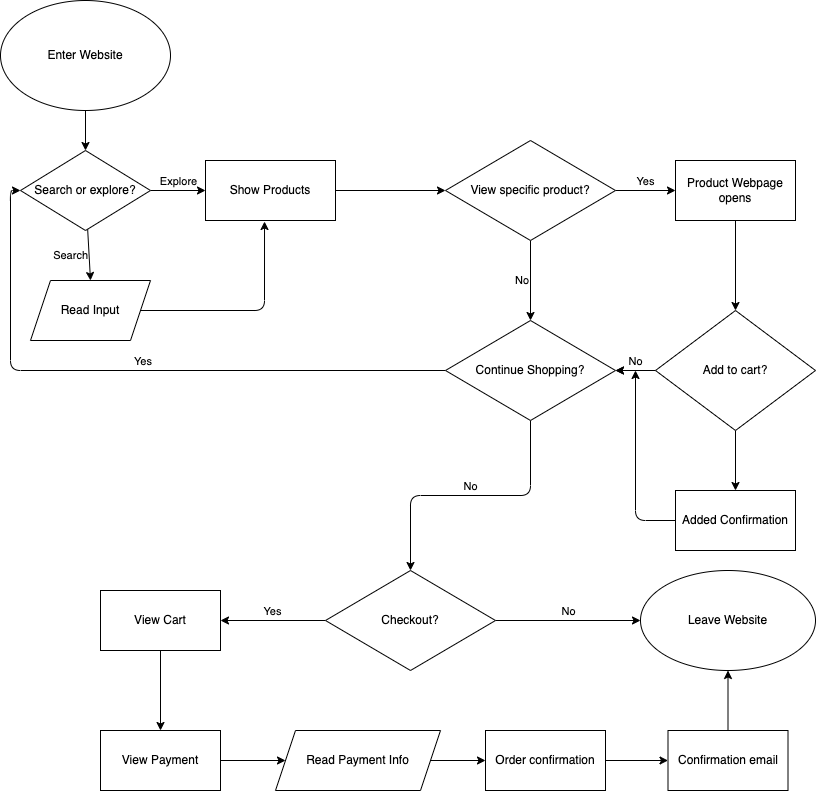

The diagram above was exported from draw.io. Its source (the exported page's mxGraphModel, read from the mxfile embedded in the PNG):
<mxGraphModel dx="912" dy="917" grid="1" gridSize="10" guides="1" tooltips="1" connect="1" arrows="1" fold="1" page="1" pageScale="1" pageWidth="850" pageHeight="1100" math="0" shadow="0">
  <root>
    <mxCell id="0" />
    <mxCell id="1" parent="0" />
    <mxCell id="4" value="" style="edgeStyle=none;html=1;" edge="1" parent="1" source="2" target="3">
      <mxGeometry relative="1" as="geometry" />
    </mxCell>
    <mxCell id="2" value="Enter Website" style="ellipse;whiteSpace=wrap;html=1;" vertex="1" parent="1">
      <mxGeometry x="15" y="10" width="170" height="110" as="geometry" />
    </mxCell>
    <mxCell id="6" value="Explore" style="edgeStyle=none;html=1;labelPosition=center;verticalLabelPosition=top;align=center;verticalAlign=bottom;" edge="1" parent="1" source="3" target="5">
      <mxGeometry relative="1" as="geometry" />
    </mxCell>
    <mxCell id="8" value="Search" style="edgeStyle=none;html=1;entryX=0.5;entryY=0;entryDx=0;entryDy=0;align=right;" edge="1" parent="1" source="3" target="11">
      <mxGeometry relative="1" as="geometry">
        <mxPoint x="101.78287448615401" y="285.57797533540224" as="targetPoint" />
      </mxGeometry>
    </mxCell>
    <mxCell id="3" value="Search or explore?" style="rhombus;whiteSpace=wrap;html=1;rotation=0;" vertex="1" parent="1">
      <mxGeometry x="35" y="160" width="130" height="80" as="geometry" />
    </mxCell>
    <mxCell id="15" value="" style="edgeStyle=none;html=1;" edge="1" parent="1" source="5" target="14">
      <mxGeometry relative="1" as="geometry" />
    </mxCell>
    <mxCell id="5" value="Show Products" style="whiteSpace=wrap;html=1;" vertex="1" parent="1">
      <mxGeometry x="220" y="170" width="130" height="60" as="geometry" />
    </mxCell>
    <mxCell id="21" style="edgeStyle=orthogonalEdgeStyle;html=1;exitX=1;exitY=0.5;exitDx=0;exitDy=0;entryX=0.454;entryY=1.017;entryDx=0;entryDy=0;entryPerimeter=0;" edge="1" parent="1" source="11" target="5">
      <mxGeometry relative="1" as="geometry" />
    </mxCell>
    <mxCell id="11" value="Read Input" style="shape=parallelogram;perimeter=parallelogramPerimeter;whiteSpace=wrap;html=1;fixedSize=1;" vertex="1" parent="1">
      <mxGeometry x="45" y="290" width="120" height="60" as="geometry" />
    </mxCell>
    <mxCell id="17" value="Yes" style="edgeStyle=none;html=1;labelPosition=center;verticalLabelPosition=top;align=center;verticalAlign=bottom;" edge="1" parent="1" source="14" target="16">
      <mxGeometry relative="1" as="geometry" />
    </mxCell>
    <mxCell id="19" value="No" style="edgeStyle=none;html=1;align=right;" edge="1" parent="1" source="14" target="18">
      <mxGeometry relative="1" as="geometry" />
    </mxCell>
    <mxCell id="14" value="View specific product?" style="rhombus;whiteSpace=wrap;html=1;" vertex="1" parent="1">
      <mxGeometry x="460" y="150" width="170" height="100" as="geometry" />
    </mxCell>
    <mxCell id="23" value="" style="edgeStyle=orthogonalEdgeStyle;html=1;" edge="1" parent="1" source="16" target="22">
      <mxGeometry relative="1" as="geometry" />
    </mxCell>
    <mxCell id="16" value="Product Webpage opens" style="whiteSpace=wrap;html=1;" vertex="1" parent="1">
      <mxGeometry x="690" y="170" width="120" height="60" as="geometry" />
    </mxCell>
    <mxCell id="20" value="Yes" style="edgeStyle=orthogonalEdgeStyle;html=1;exitX=0;exitY=0.5;exitDx=0;exitDy=0;entryX=0;entryY=0.5;entryDx=0;entryDy=0;align=left;labelPosition=right;verticalLabelPosition=top;verticalAlign=bottom;" edge="1" parent="1" source="18" target="3">
      <mxGeometry relative="1" as="geometry" />
    </mxCell>
    <mxCell id="30" value="No" style="edgeStyle=orthogonalEdgeStyle;html=1;labelPosition=center;verticalLabelPosition=top;align=center;verticalAlign=bottom;" edge="1" parent="1" source="18" target="29">
      <mxGeometry relative="1" as="geometry" />
    </mxCell>
    <mxCell id="18" value="Continue Shopping?" style="rhombus;whiteSpace=wrap;html=1;" vertex="1" parent="1">
      <mxGeometry x="460" y="330" width="170" height="100" as="geometry" />
    </mxCell>
    <mxCell id="24" value="" style="edgeStyle=orthogonalEdgeStyle;html=1;" edge="1" parent="1" source="22" target="18">
      <mxGeometry relative="1" as="geometry" />
    </mxCell>
    <mxCell id="25" value="No" style="edgeStyle=orthogonalEdgeStyle;html=1;labelPosition=center;verticalLabelPosition=top;align=center;verticalAlign=bottom;" edge="1" parent="1" source="22" target="18">
      <mxGeometry relative="1" as="geometry" />
    </mxCell>
    <mxCell id="27" value="" style="edgeStyle=orthogonalEdgeStyle;html=1;" edge="1" parent="1" source="22" target="26">
      <mxGeometry relative="1" as="geometry" />
    </mxCell>
    <mxCell id="22" value="Add to cart?" style="rhombus;whiteSpace=wrap;html=1;" vertex="1" parent="1">
      <mxGeometry x="670" y="320" width="160" height="120" as="geometry" />
    </mxCell>
    <mxCell id="28" style="edgeStyle=orthogonalEdgeStyle;html=1;exitX=0;exitY=0.5;exitDx=0;exitDy=0;" edge="1" parent="1" source="26">
      <mxGeometry relative="1" as="geometry">
        <mxPoint x="650" y="380" as="targetPoint" />
      </mxGeometry>
    </mxCell>
    <mxCell id="26" value="Added Confirmation" style="whiteSpace=wrap;html=1;" vertex="1" parent="1">
      <mxGeometry x="690" y="500" width="120" height="60" as="geometry" />
    </mxCell>
    <mxCell id="32" value="No" style="edgeStyle=orthogonalEdgeStyle;html=1;labelPosition=center;verticalLabelPosition=top;align=center;verticalAlign=bottom;" edge="1" parent="1" source="29" target="31">
      <mxGeometry relative="1" as="geometry" />
    </mxCell>
    <mxCell id="38" value="Yes" style="edgeStyle=orthogonalEdgeStyle;html=1;labelPosition=center;verticalLabelPosition=top;align=center;verticalAlign=bottom;" edge="1" parent="1" source="29" target="37">
      <mxGeometry relative="1" as="geometry" />
    </mxCell>
    <mxCell id="29" value="Checkout?" style="rhombus;whiteSpace=wrap;html=1;" vertex="1" parent="1">
      <mxGeometry x="340" y="580" width="170" height="100" as="geometry" />
    </mxCell>
    <mxCell id="31" value="Leave Website" style="ellipse;whiteSpace=wrap;html=1;" vertex="1" parent="1">
      <mxGeometry x="655" y="580" width="175" height="100" as="geometry" />
    </mxCell>
    <mxCell id="40" value="" style="edgeStyle=orthogonalEdgeStyle;html=1;" edge="1" parent="1" source="37" target="39">
      <mxGeometry relative="1" as="geometry" />
    </mxCell>
    <mxCell id="37" value="View Cart" style="whiteSpace=wrap;html=1;" vertex="1" parent="1">
      <mxGeometry x="115" y="600" width="120" height="60" as="geometry" />
    </mxCell>
    <mxCell id="42" value="" style="edgeStyle=orthogonalEdgeStyle;html=1;" edge="1" parent="1" source="39" target="41">
      <mxGeometry relative="1" as="geometry" />
    </mxCell>
    <mxCell id="39" value="View Payment" style="whiteSpace=wrap;html=1;" vertex="1" parent="1">
      <mxGeometry x="115" y="740" width="120" height="60" as="geometry" />
    </mxCell>
    <mxCell id="44" value="" style="edgeStyle=orthogonalEdgeStyle;html=1;" edge="1" parent="1" source="41" target="43">
      <mxGeometry relative="1" as="geometry" />
    </mxCell>
    <mxCell id="41" value="Read Payment Info" style="shape=parallelogram;perimeter=parallelogramPerimeter;whiteSpace=wrap;html=1;fixedSize=1;" vertex="1" parent="1">
      <mxGeometry x="290" y="740" width="165" height="60" as="geometry" />
    </mxCell>
    <mxCell id="46" value="" style="edgeStyle=orthogonalEdgeStyle;html=1;" edge="1" parent="1" source="43" target="45">
      <mxGeometry relative="1" as="geometry" />
    </mxCell>
    <mxCell id="43" value="Order confirmation" style="whiteSpace=wrap;html=1;" vertex="1" parent="1">
      <mxGeometry x="500" y="740" width="120" height="60" as="geometry" />
    </mxCell>
    <mxCell id="47" value="" style="edgeStyle=orthogonalEdgeStyle;html=1;" edge="1" parent="1" source="45" target="31">
      <mxGeometry relative="1" as="geometry" />
    </mxCell>
    <mxCell id="45" value="Confirmation email" style="whiteSpace=wrap;html=1;" vertex="1" parent="1">
      <mxGeometry x="682.5" y="740" width="120" height="60" as="geometry" />
    </mxCell>
  </root>
</mxGraphModel>